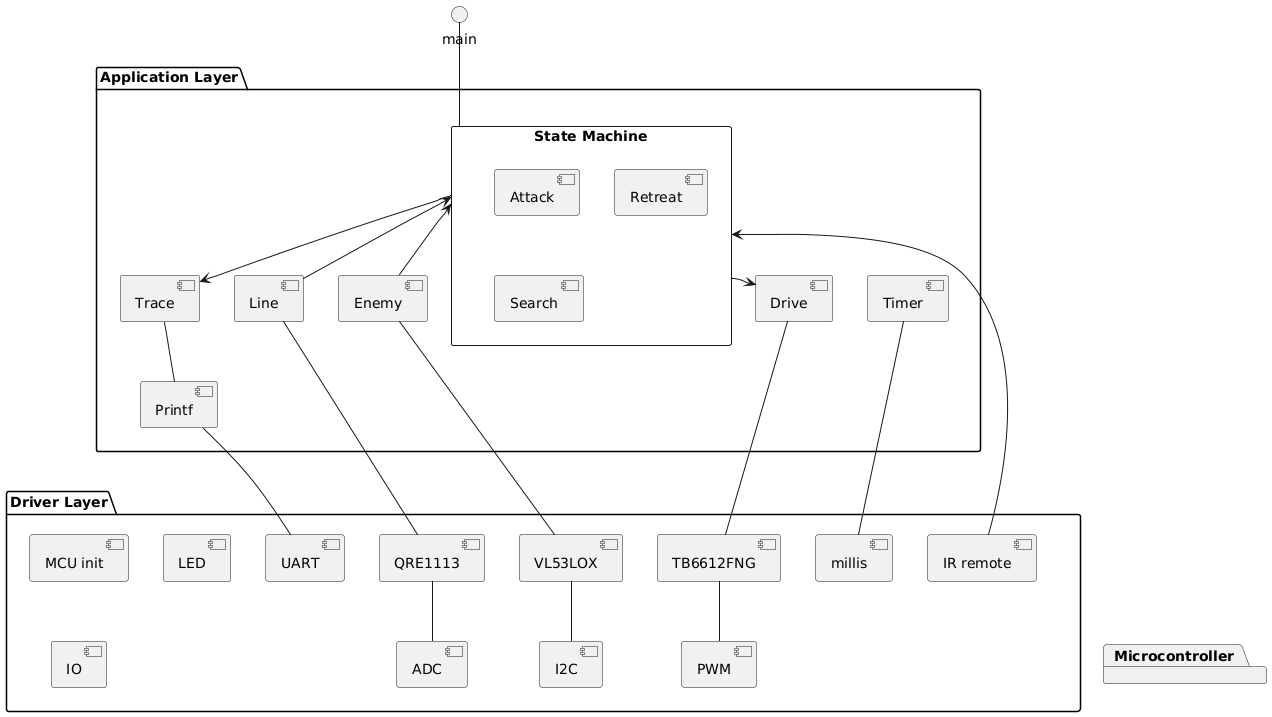

The diagram above was rendered by PlantUML. Its source (embedded in the PNG):
@startuml
package "Application Layer" {
    rectangle "State Machine" {
        [Attack]
        [Retreat]
        [Search]
    }

    'main -right- "State Machine"
    [Trace] -down- [Printf]
    "State Machine" -down-> [Trace]
    "State Machine" -down-> [Drive]
    "State Machine" <-down- [Enemy]
    "State Machine" <-down- [Line]
    [Trace] -[hidden]right- [Enemy]
    [Enemy] -[hidden]right- [Line]
    [Line] -[hidden]right-> [Drive]
    [Drive] -[hidden]right- [Timer]
}
package "Driver Layer" {
    [VL53LOX]
    [QRE1113]
    [TB6612FNG]
    [PWM]
    [I2C]
    [ADC]
    [MCU init]
    [UART]
    [I2C]
    [IR remote]
    [LED]
    [millis]
    [IO]

}
package "Microcontroller" {

}
    main -down- "State Machine"
    "Application Layer" -[hidden]down- "Driver Layer"
    "Driver Layer" -[hidden]down- "Microcontroller"
    [TB6612FNG] -down- [PWM]
    [VL53LOX] -down- [I2C]
    [QRE1113] -down- [ADC]
    '[VL53LOX] -down- [MCU init]
    '[MCU init] -[hidden]right- [UART]
    '[UART] -[hidden]right- [I2C]

    '[I2C] -[hidden]right- [ADC]
    '[ADC] -[hidden]right- [IR remote]
    '[IR remote] -[hidden]right- [PWM]
    '[PWM] -[hidden]right- [LED]
    '[LED] -[hidden]right- [millis]
    '[IR remote] -[hidden]down- [IO]
    [Enemy] -down- [VL53LOX]
    [Line] -down- [QRE1113]
    [Drive] -down- [TB6612FNG]
    [Printf] -down- [UART]
    "State Machine" <-down- [IR remote]
    [Timer] -down- [millis]
@enduml